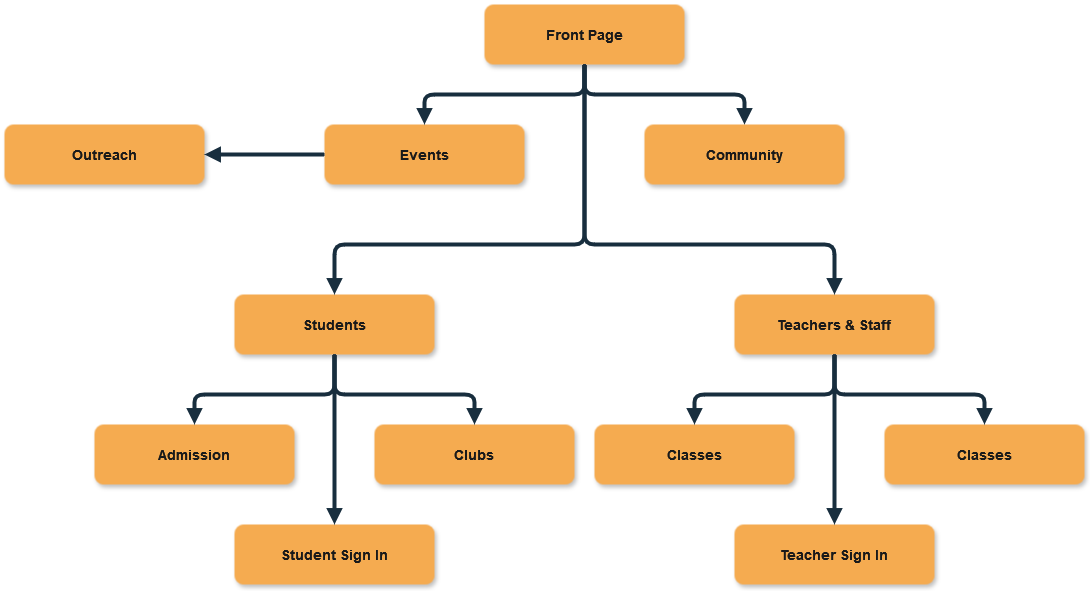

The diagram above was exported from draw.io. Its source (the exported page's mxGraphModel, read from the mxfile embedded in the PNG):
<mxGraphModel dx="1434" dy="734" grid="1" gridSize="10" guides="1" tooltips="1" connect="1" arrows="1" fold="1" page="1" pageScale="1.5" pageWidth="1169" pageHeight="827" background="none" math="0" shadow="0">
  <root>
    <mxCell id="0" />
    <mxCell id="1" parent="0" />
    <mxCell id="2" value="Front Page" style="rounded=1;fillColor=#F5AB50;strokeColor=none;shadow=1;fontStyle=1;fontColor=#1A1A1A;fontSize=14;labelBackgroundColor=none;" parent="1" vertex="1">
      <mxGeometry x="720" y="70" width="200" height="60" as="geometry" />
    </mxCell>
    <mxCell id="29" value="" style="edgeStyle=elbowEdgeStyle;elbow=vertical;strokeWidth=4;endArrow=block;endFill=1;fontStyle=1;strokeColor=#182E3E;labelBackgroundColor=none;fontColor=default;entryX=0.5;entryY=0;entryDx=0;entryDy=0;" parent="1" source="2" target="4MgSr29jp8YA0SfvwBVB-56" edge="1">
      <mxGeometry x="22" y="165.5" width="100" height="100" as="geometry">
        <mxPoint x="22" y="265.5" as="sourcePoint" />
        <mxPoint x="777" y="360" as="targetPoint" />
      </mxGeometry>
    </mxCell>
    <mxCell id="4MgSr29jp8YA0SfvwBVB-55" value="Admission" style="rounded=1;fillColor=#F5AB50;strokeColor=none;shadow=1;fontStyle=1;fontColor=#1A1A1A;fontSize=14;labelBackgroundColor=none;" parent="1" vertex="1">
      <mxGeometry x="330" y="490" width="200" height="60" as="geometry" />
    </mxCell>
    <mxCell id="4MgSr29jp8YA0SfvwBVB-56" value="Community" style="rounded=1;fillColor=#F5AB50;strokeColor=none;shadow=1;fontStyle=1;fontColor=#1A1A1A;fontSize=14;labelBackgroundColor=none;" parent="1" vertex="1">
      <mxGeometry x="880" y="190" width="200" height="60" as="geometry" />
    </mxCell>
    <mxCell id="4MgSr29jp8YA0SfvwBVB-57" value="Teachers &amp; Staff" style="rounded=1;fillColor=#F5AB50;strokeColor=none;shadow=1;fontStyle=1;fontColor=#1A1A1A;fontSize=14;labelBackgroundColor=none;" parent="1" vertex="1">
      <mxGeometry x="970" y="360" width="200" height="60" as="geometry" />
    </mxCell>
    <mxCell id="4MgSr29jp8YA0SfvwBVB-58" value="Students" style="rounded=1;fillColor=#F5AB50;strokeColor=none;shadow=1;fontStyle=1;fontColor=#1A1A1A;fontSize=14;labelBackgroundColor=none;" parent="1" vertex="1">
      <mxGeometry x="470" y="360" width="200" height="60" as="geometry" />
    </mxCell>
    <mxCell id="4MgSr29jp8YA0SfvwBVB-59" value="" style="edgeStyle=elbowEdgeStyle;elbow=vertical;strokeWidth=4;endArrow=block;endFill=1;fontStyle=1;strokeColor=#182E3E;labelBackgroundColor=none;fontColor=default;entryX=0.5;entryY=0;entryDx=0;entryDy=0;exitX=0.5;exitY=1;exitDx=0;exitDy=0;" parent="1" source="2" target="4MgSr29jp8YA0SfvwBVB-58" edge="1">
      <mxGeometry x="22" y="165.5" width="100" height="100" as="geometry">
        <mxPoint x="787" y="276" as="sourcePoint" />
        <mxPoint x="630" y="380" as="targetPoint" />
        <Array as="points">
          <mxPoint x="660" y="310" />
        </Array>
      </mxGeometry>
    </mxCell>
    <mxCell id="4MgSr29jp8YA0SfvwBVB-60" value="" style="edgeStyle=elbowEdgeStyle;elbow=vertical;strokeWidth=4;endArrow=block;endFill=1;fontStyle=1;strokeColor=#182E3E;labelBackgroundColor=none;fontColor=default;entryX=0.5;entryY=0;entryDx=0;entryDy=0;exitX=0.5;exitY=1;exitDx=0;exitDy=0;" parent="1" source="2" target="4MgSr29jp8YA0SfvwBVB-57" edge="1">
      <mxGeometry x="22" y="165.5" width="100" height="100" as="geometry">
        <mxPoint x="1100" y="266" as="sourcePoint" />
        <mxPoint x="1263" y="370" as="targetPoint" />
        <Array as="points">
          <mxPoint x="1040" y="310" />
        </Array>
      </mxGeometry>
    </mxCell>
    <mxCell id="4MgSr29jp8YA0SfvwBVB-61" value="Teacher Sign In" style="rounded=1;fillColor=#F5AB50;strokeColor=none;shadow=1;fontStyle=1;fontColor=#1A1A1A;fontSize=14;labelBackgroundColor=none;" parent="1" vertex="1">
      <mxGeometry x="970" y="590" width="200" height="60" as="geometry" />
    </mxCell>
    <mxCell id="4MgSr29jp8YA0SfvwBVB-62" value="Classes" style="rounded=1;fillColor=#F5AB50;strokeColor=none;shadow=1;fontStyle=1;fontColor=#1A1A1A;fontSize=14;labelBackgroundColor=none;" parent="1" vertex="1">
      <mxGeometry x="1120" y="490" width="200" height="60" as="geometry" />
    </mxCell>
    <mxCell id="4MgSr29jp8YA0SfvwBVB-63" value="Clubs " style="rounded=1;fillColor=#F5AB50;strokeColor=none;shadow=1;fontStyle=1;fontColor=#1A1A1A;fontSize=14;labelBackgroundColor=none;" parent="1" vertex="1">
      <mxGeometry x="610" y="490" width="200" height="60" as="geometry" />
    </mxCell>
    <mxCell id="4MgSr29jp8YA0SfvwBVB-64" value="Events" style="rounded=1;fillColor=#F5AB50;strokeColor=none;shadow=1;fontStyle=1;fontColor=#1A1A1A;fontSize=14;labelBackgroundColor=none;" parent="1" vertex="1">
      <mxGeometry x="560" y="190" width="200" height="60" as="geometry" />
    </mxCell>
    <mxCell id="4MgSr29jp8YA0SfvwBVB-65" value="Student Sign In" style="rounded=1;fillColor=#F5AB50;strokeColor=none;shadow=1;fontStyle=1;fontColor=#1A1A1A;fontSize=14;labelBackgroundColor=none;" parent="1" vertex="1">
      <mxGeometry x="470" y="590" width="200" height="60" as="geometry" />
    </mxCell>
    <mxCell id="4MgSr29jp8YA0SfvwBVB-66" value="Outreach" style="rounded=1;fillColor=#F5AB50;strokeColor=none;shadow=1;fontStyle=1;fontColor=#1A1A1A;fontSize=14;labelBackgroundColor=none;" parent="1" vertex="1">
      <mxGeometry x="240" y="190" width="200" height="60" as="geometry" />
    </mxCell>
    <mxCell id="4MgSr29jp8YA0SfvwBVB-67" value="" style="edgeStyle=elbowEdgeStyle;elbow=vertical;strokeWidth=4;endArrow=block;endFill=1;fontStyle=1;strokeColor=#182E3E;labelBackgroundColor=none;fontColor=default;entryX=0.5;entryY=0;entryDx=0;entryDy=0;exitX=0.5;exitY=1;exitDx=0;exitDy=0;" parent="1" source="2" target="4MgSr29jp8YA0SfvwBVB-64" edge="1">
      <mxGeometry x="22" y="165.5" width="100" height="100" as="geometry">
        <mxPoint x="457" y="276" as="sourcePoint" />
        <mxPoint x="300" y="380" as="targetPoint" />
      </mxGeometry>
    </mxCell>
    <mxCell id="4MgSr29jp8YA0SfvwBVB-68" value="" style="edgeStyle=elbowEdgeStyle;elbow=vertical;strokeWidth=4;endArrow=block;endFill=1;fontStyle=1;strokeColor=#182E3E;labelBackgroundColor=none;fontColor=default;entryX=0.5;entryY=0;entryDx=0;entryDy=0;exitX=0.5;exitY=1;exitDx=0;exitDy=0;" parent="1" source="4MgSr29jp8YA0SfvwBVB-58" target="4MgSr29jp8YA0SfvwBVB-55" edge="1">
      <mxGeometry x="22" y="165.5" width="100" height="100" as="geometry">
        <mxPoint x="780" y="210" as="sourcePoint" />
        <mxPoint x="540" y="440" as="targetPoint" />
        <Array as="points">
          <mxPoint x="520" y="460" />
        </Array>
      </mxGeometry>
    </mxCell>
    <mxCell id="4MgSr29jp8YA0SfvwBVB-69" value="" style="edgeStyle=elbowEdgeStyle;elbow=vertical;strokeWidth=4;endArrow=block;endFill=1;fontStyle=1;strokeColor=#182E3E;labelBackgroundColor=none;fontColor=default;entryX=0.5;entryY=0;entryDx=0;entryDy=0;exitX=0.5;exitY=1;exitDx=0;exitDy=0;" parent="1" source="4MgSr29jp8YA0SfvwBVB-58" target="4MgSr29jp8YA0SfvwBVB-63" edge="1">
      <mxGeometry x="22" y="165.5" width="100" height="100" as="geometry">
        <mxPoint x="920" y="310" as="sourcePoint" />
        <mxPoint x="680" y="540" as="targetPoint" />
        <Array as="points">
          <mxPoint x="650" y="460" />
        </Array>
      </mxGeometry>
    </mxCell>
    <mxCell id="4MgSr29jp8YA0SfvwBVB-70" value="" style="edgeStyle=elbowEdgeStyle;elbow=vertical;strokeWidth=4;endArrow=block;endFill=1;fontStyle=1;strokeColor=#182E3E;labelBackgroundColor=none;fontColor=default;entryX=0.5;entryY=0;entryDx=0;entryDy=0;exitX=0.5;exitY=1;exitDx=0;exitDy=0;" parent="1" source="4MgSr29jp8YA0SfvwBVB-58" target="4MgSr29jp8YA0SfvwBVB-65" edge="1">
      <mxGeometry x="22" y="165.5" width="100" height="100" as="geometry">
        <mxPoint x="840" y="290" as="sourcePoint" />
        <mxPoint x="600" y="520" as="targetPoint" />
        <Array as="points">
          <mxPoint x="570" y="500" />
        </Array>
      </mxGeometry>
    </mxCell>
    <mxCell id="4MgSr29jp8YA0SfvwBVB-71" value="Classes" style="rounded=1;fillColor=#F5AB50;strokeColor=none;shadow=1;fontStyle=1;fontColor=#1A1A1A;fontSize=14;labelBackgroundColor=none;" parent="1" vertex="1">
      <mxGeometry x="830" y="490" width="200" height="60" as="geometry" />
    </mxCell>
    <mxCell id="4MgSr29jp8YA0SfvwBVB-72" value="" style="edgeStyle=elbowEdgeStyle;elbow=vertical;strokeWidth=4;endArrow=block;endFill=1;fontStyle=1;strokeColor=#182E3E;labelBackgroundColor=none;fontColor=default;entryX=0.5;entryY=0;entryDx=0;entryDy=0;exitX=0.5;exitY=1;exitDx=0;exitDy=0;" parent="1" source="4MgSr29jp8YA0SfvwBVB-57" target="4MgSr29jp8YA0SfvwBVB-62" edge="1">
      <mxGeometry x="22" y="165.5" width="100" height="100" as="geometry">
        <mxPoint x="1240" y="400" as="sourcePoint" />
        <mxPoint x="1380" y="470" as="targetPoint" />
        <Array as="points">
          <mxPoint x="1140" y="460" />
        </Array>
      </mxGeometry>
    </mxCell>
    <mxCell id="4MgSr29jp8YA0SfvwBVB-73" value="" style="edgeStyle=elbowEdgeStyle;elbow=vertical;strokeWidth=4;endArrow=block;endFill=1;fontStyle=1;strokeColor=#182E3E;labelBackgroundColor=none;fontColor=default;entryX=0.5;entryY=0;entryDx=0;entryDy=0;exitX=0.5;exitY=1;exitDx=0;exitDy=0;" parent="1" source="4MgSr29jp8YA0SfvwBVB-57" target="4MgSr29jp8YA0SfvwBVB-71" edge="1">
      <mxGeometry x="22" y="165.5" width="100" height="100" as="geometry">
        <mxPoint x="780" y="400" as="sourcePoint" />
        <mxPoint x="920" y="470" as="targetPoint" />
        <Array as="points">
          <mxPoint x="1000" y="460" />
        </Array>
      </mxGeometry>
    </mxCell>
    <mxCell id="4MgSr29jp8YA0SfvwBVB-74" value="" style="edgeStyle=elbowEdgeStyle;elbow=vertical;strokeWidth=4;endArrow=block;endFill=1;fontStyle=1;strokeColor=#182E3E;labelBackgroundColor=none;fontColor=default;entryX=0.5;entryY=0;entryDx=0;entryDy=0;exitX=0.5;exitY=1;exitDx=0;exitDy=0;" parent="1" source="4MgSr29jp8YA0SfvwBVB-57" target="4MgSr29jp8YA0SfvwBVB-61" edge="1">
      <mxGeometry x="22" y="165.5" width="100" height="100" as="geometry">
        <mxPoint x="1040" y="500" as="sourcePoint" />
        <mxPoint x="1180" y="570" as="targetPoint" />
        <Array as="points">
          <mxPoint x="1120" y="540" />
        </Array>
      </mxGeometry>
    </mxCell>
    <mxCell id="4MgSr29jp8YA0SfvwBVB-75" value="" style="edgeStyle=elbowEdgeStyle;elbow=vertical;strokeWidth=4;endArrow=block;endFill=1;fontStyle=1;strokeColor=#182E3E;labelBackgroundColor=none;fontColor=default;entryX=1;entryY=0.5;entryDx=0;entryDy=0;exitX=0;exitY=0.5;exitDx=0;exitDy=0;" parent="1" source="4MgSr29jp8YA0SfvwBVB-64" target="4MgSr29jp8YA0SfvwBVB-66" edge="1">
      <mxGeometry x="22" y="165.5" width="100" height="100" as="geometry">
        <mxPoint x="1020" y="110" as="sourcePoint" />
        <mxPoint x="1180" y="170" as="targetPoint" />
        <Array as="points">
          <mxPoint x="500" y="220" />
        </Array>
      </mxGeometry>
    </mxCell>
  </root>
</mxGraphModel>